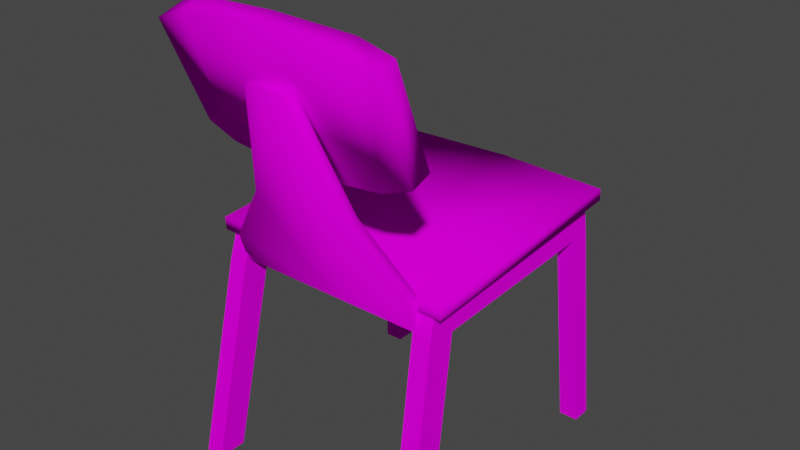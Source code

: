 # Source: Chair-LowPoly-forexporting.blend  (saved by Blender 2.82.7; exported with 4.5.12 LTS)
import bpy
from mathutils import Matrix  # noqa: F401  (used for matrix-valued properties, if any)

bpy.ops.wm.read_factory_settings(use_empty=True)
scene = bpy.context.scene
scene.name = 'Scene'

# ---- collections
col_lp_chair = bpy.data.collections.new('Lp_chair'); scene.collection.children.link(col_lp_chair)

# ---- images (referenced by path relative to the original .blend; pixels are not part of the script)
import os
ASSET_DIR = os.environ.get("B2B_ASSET_DIR", "")  # directory of the original .blend (textures are referenced by path, not embedded)
HERE = os.path.dirname(os.path.abspath(__file__))  # packed textures are extracted next to this script under _unpacked/

def load_image(name, relpath, width, height, colorspace="sRGB"):
    """Load a texture the original file referenced (path relative to the .blend, or extracted next to this script)."""
    p = next((c for c in (os.path.join(HERE, relpath), os.path.join(ASSET_DIR, relpath)) if relpath and os.path.exists(c)), "")
    if p:
        img = bpy.data.images.load(p, check_existing=True)
        img.name = name
    else:  # same state as the original file: an image datablock whose file is absent (Cycles renders it pink)
        img = bpy.data.images.new(name, width, height)
        img.source = "FILE"
        img.filepath = "//" + (relpath or name)
    img.colorspace_settings.name = colorspace
    return img
img_wood051_1128_png_color_png = load_image('Wood051_1128-PNG_Color.png', 'textures/Wood051_1128-PNG_Color.png', 1024, 1024, 'sRGB')

# ---- materials (node trees are filled in below, after node groups)
mat_material_001 = bpy.data.materials.new('Material.001')
mat_material_001.use_transparent_shadow = False

# ---- material node trees
mat_material_001.use_nodes = True; mat_material_001.node_tree.nodes.clear()
_N = mat_material_001.node_tree.nodes; _L = mat_material_001.node_tree.links
n0 = _N.new('ShaderNodeOutputMaterial'); n0.name = 'Material Output'; n0.location = (300, 300)
n1 = _N.new('ShaderNodeBsdfPrincipled'); n1.name = 'Principled BSDF'; n1.location = (10, 300)
n1.distribution = 'GGX'
n1.subsurface_method = 'BURLEY'
n1.inputs[2].default_value = 1.0
n1.inputs[3].default_value = 1.45
n1.inputs[13].default_value = 0.0
n1.inputs[27].default_value = (0.0, 0.0, 0.0, 1.0)
n1.inputs[28].default_value = 1.0
n2 = _N.new('ShaderNodeTexImage'); n2.name = 'Image Texture'; n2.location = (-280, 280)
n2.image = img_wood051_1128_png_color_png
_L.new(n1.outputs[0], n0.inputs[0])
_L.new(n2.outputs[0], n1.inputs[0])
n0.is_active_output = True

# ---- world
world_world = bpy.data.worlds.new('World'); scene.world = world_world
world_world.use_nodes = True; world_world.node_tree.nodes.clear()
_N = world_world.node_tree.nodes; _L = world_world.node_tree.links
n0 = _N.new('ShaderNodeOutputWorld'); n0.name = 'World Output'; n0.location = (300, 300)
n1 = _N.new('ShaderNodeBackground'); n1.name = 'Background'; n1.location = (10, 300)
n1.inputs[0].default_value = (0.05088, 0.05088, 0.05088, 1.0)
_L.new(n1.outputs[0], n0.inputs[0])
n0.is_active_output = True
world_world.color = (0.05088, 0.05088, 0.05088)
world_world.use_sun_shadow = False
world_world.sun_shadow_jitter_overblur = 0.0

# ---- meshes
me_cube_002 = bpy.data.meshes.new('Cube.002')
me_cube_002.from_pydata([(0.717, 0.5634, 0.4166), (0.717, 0.2856, 1.056), (0.717, 0.6944, 0.4661), (0.717, 0.4419, 1.106), (0.5171, 0.4081, 1.179), (0.5171, 0.5634, 0.3432), (0.5171, 0.6505, 0.4032), (0.5171, 0.2687, 1.119), (-0.717, 0.5634, 0.4166), (-0.717, 0.2856, 1.056), (-0.717, 0.6944, 0.4661), (-0.717, 0.4419, 1.106), (1.372e-16, 0.6358, 0.3577), (2.033e-16, 0.3913, 1.203), (1.331e-16, 0.5634, 0.29), (2.02e-16, 0.2729, 1.165), (-0.5171, 0.4081, 1.179), (-0.5171, 0.5634, 0.3432), (-0.5171, 0.6505, 0.4032), (-0.5171, 0.2687, 1.119), (0.8003, 0.685, -0.2526), (0.8003, 2.236, -0.1504), (0.8003, 0.69, -0.3359), (0.8003, 2.241, -0.2274), (-0.8003, 0.685, -0.2526), (-0.8003, 2.236, -0.1504), (-0.8003, 0.69, -0.3359), (-0.8003, 2.241, -0.2274), (3.816e-18, 0.7449, -0.3031), (3.705e-18, 2.383, -0.2009), (3.266e-18, 0.7509, -0.3864), (3.197e-18, 2.389, -0.2779), (-0.6411, 0.645, -0.2974), (0.0008911, 0.3008, 0.8354), (-0.3311, 0.5172, 0.1231), (-0.1236, 0.3008, 0.8354), (-0.6411, 0.7003, -0.4795), (0.0008911, 0.7003, -0.4795), (-0.6411, 0.7197, -0.2747), (0.0008911, 0.3755, 0.8581), (-0.3311, 0.5919, 0.1458), (-0.1236, 0.3755, 0.8581), (-0.6411, 0.775, -0.4569), (0.0008911, 0.775, -0.4569), (0.6411, 0.645, -0.2974), (-0.0008911, 0.3008, 0.8354), (0.3311, 0.5172, 0.1231), (0.1236, 0.3008, 0.8354), (0.6411, 0.7003, -0.4795), (-0.0008911, 0.7003, -0.4795), (0.6411, 0.7197, -0.2747), (-0.0008911, 0.3755, 0.8581), (0.3311, 0.5919, 0.1458), (0.1236, 0.3755, 0.8581), (0.6411, 0.775, -0.4569), (-0.0008911, 0.775, -0.4569), (0.692, 0.4101, -1.797), (0.6164, 0.7265, -0.2875), (0.692, 0.5972, -1.797), (0.6164, 0.9135, -0.2875), (0.8142, 0.4101, -1.797), (0.7386, 0.7265, -0.2875), (0.8142, 0.5972, -1.797), (0.7386, 0.9135, -0.2875), (0.63, 0.6694, -0.4958), (0.63, 0.8565, -0.4958), (0.7523, 0.8565, -0.4958), (0.7523, 0.6694, -0.4958), (0.6164, 2.169, -0.2382), (0.7386, 2.169, -0.2382), (0.63, 2.188, -0.4346), (0.7523, 2.188, -0.4346), (0.6164, 2.049, -0.2429), (0.63, 2.061, -0.4405), (0.7523, 2.061, -0.4405), (0.7386, 2.049, -0.2429), (0.6908, 2.29, -1.797), (0.813, 2.29, -1.797), (0.6908, 2.162, -1.797), (0.813, 2.162, -1.797), (-0.692, 0.4101, -1.797), (-0.6164, 0.7265, -0.2875), (-0.692, 0.5972, -1.797), (-0.6164, 0.9135, -0.2875), (-0.8142, 0.4101, -1.797), (-0.7386, 0.7265, -0.2875), (-0.8142, 0.5972, -1.797), (-0.7386, 0.9135, -0.2875), (-0.63, 0.6694, -0.4958), (-0.63, 0.8565, -0.4958), (-0.7523, 0.8565, -0.4958), (-0.7523, 0.6694, -0.4958), (-0.6164, 2.169, -0.2382), (-0.7386, 2.169, -0.2382), (-0.63, 2.188, -0.4346), (-0.7523, 2.188, -0.4346), (-0.6164, 2.049, -0.2429), (-0.63, 2.061, -0.4405), (-0.7523, 2.061, -0.4405), (-0.7386, 2.049, -0.2429), (-0.6908, 2.29, -1.797), (-0.813, 2.29, -1.797), (-0.6908, 2.162, -1.797), (-0.813, 2.162, -1.797)], [], [(6, 3, 2), (3, 0, 2), (6, 0, 5), (4, 15, 7), (5, 15, 14), (1, 5, 0), (4, 1, 3), (12, 5, 14), (13, 6, 12), (18, 11, 16), (8, 11, 10), (18, 8, 10), (16, 15, 13), (17, 15, 19), (17, 9, 8), (9, 16, 11), (12, 17, 18), (18, 13, 12), (6, 4, 3), (3, 1, 0), (6, 2, 0), (4, 13, 15), (5, 7, 15), (1, 7, 5), (4, 7, 1), (12, 6, 5), (13, 4, 6), (18, 10, 11), (8, 9, 11), (18, 17, 8), (16, 19, 15), (17, 14, 15), (17, 19, 9), (9, 19, 16), (12, 14, 17), (18, 16, 13), (30, 23, 31), (28, 22, 30), (20, 23, 22), (28, 21, 20), (29, 23, 21), (30, 27, 26), (28, 26, 24), (24, 27, 25), (28, 25, 29), (27, 29, 25), (30, 22, 23), (28, 20, 22), (20, 21, 23), (28, 29, 21), (29, 31, 23), (30, 31, 27), (28, 30, 26), (24, 26, 27), (28, 24, 25), (27, 31, 29), (34, 33, 37), (39, 41, 40), (35, 39, 33), (34, 38, 40), (34, 41, 35), (36, 38, 32), (45, 47, 46), (52, 51, 55), (51, 47, 45), (46, 50, 44), (53, 46, 47), (50, 48, 44), (36, 32, 37), (32, 34, 37), (34, 35, 33), (40, 38, 43), (38, 42, 43), (43, 39, 40), (35, 41, 39), (34, 32, 38), (34, 40, 41), (36, 42, 38), (46, 44, 49), (44, 48, 49), (49, 45, 46), (54, 50, 55), (50, 52, 55), (52, 53, 51), (51, 53, 47), (46, 52, 50), (53, 52, 46), (50, 54, 48), (57, 65, 64), (73, 68, 70), (66, 61, 67), (61, 64, 67), (59, 61, 63), (67, 56, 60), (62, 67, 60), (58, 66, 62), (64, 58, 56), (70, 69, 71), (71, 76, 70), (75, 68, 72), (74, 69, 75), (63, 74, 75), (63, 72, 59), (65, 74, 66), (59, 73, 65), (74, 78, 79), (71, 79, 77), (70, 78, 73), (89, 81, 88), (97, 92, 96), (90, 85, 87), (88, 85, 91), (85, 83, 87), (80, 91, 84), (86, 91, 90), (82, 90, 89), (82, 88, 80), (94, 93, 92), (100, 95, 94), (92, 99, 96), (93, 98, 99), (87, 98, 90), (96, 87, 83), (98, 89, 90), (97, 83, 89), (98, 102, 97), (95, 103, 98), (102, 94, 97), (57, 59, 65), (73, 72, 68), (66, 63, 61), (61, 57, 64), (59, 57, 61), (67, 64, 56), (62, 66, 67), (58, 65, 66), (64, 65, 58), (70, 68, 69), (71, 77, 76), (75, 69, 68), (74, 71, 69), (63, 66, 74), (63, 75, 72), (65, 73, 74), (59, 72, 73), (74, 73, 78), (71, 74, 79), (70, 76, 78), (89, 83, 81), (97, 94, 92), (90, 91, 85), (88, 81, 85), (85, 81, 83), (80, 88, 91), (86, 84, 91), (82, 86, 90), (82, 89, 88), (94, 95, 93), (100, 101, 95), (92, 93, 99), (93, 95, 98), (87, 99, 98), (96, 99, 87), (98, 97, 89), (97, 96, 83), (98, 103, 102), (95, 101, 103), (102, 100, 94)])
me_cube_002.polygons.foreach_set('use_smooth', [True] * 168)
_k = set([(30, 31), (39, 43), (45, 49), (45, 51), (56, 64), (57, 59), (57, 64), (58, 65), (58, 66), (59, 72), (60, 67), (61, 63), (61, 67), (62, 66), (62, 67), (63, 75), (65, 73), (66, 74), (68, 69), (68, 70), (68, 72), (69, 71), (69, 75), (70, 76), (70, 78), (71, 76), (71, 77), (73, 74), (73, 78), (74, 79), (80, 88), (80, 91), (81, 83), (81, 88), (82, 88), (82, 89), (83, 96), (84, 91), (85, 87), (85, 91), (86, 90), (87, 99), (89, 97), (90, 98), (92, 93), (92, 94), (92, 96), (93, 95), (93, 99), (94, 100), (95, 101), (95, 103), (97, 98), (97, 102), (98, 102), (98, 103)])
me_cube_002.attributes.new('sharp_edge', 'BOOLEAN', 'EDGE').data.foreach_set('value', [ (min(e.vertices), max(e.vertices)) in _k for e in me_cube_002.edges])
_uv = me_cube_002.uv_layers.new(name='UVMap')
_uv.uv.foreach_set('vector', [0.3921, 0.7303, 0.4504, 0.9354, 0.4504, 0.7487, 0.2901, 0.9214, 0.3306, 0.6918, 0.3743, 0.7083, 0.3972, 0.664, 0.4556, 0.6386, 0.3972, 0.6386, 0.3972, 0.5932, 0.2463, 0.5538, 0.3972, 0.5525, 0.3921, 0.7128, 0.2411, 0.9526, 0.2411, 0.6972, 0.4504, 0.9209, 0.3921, 0.7128, 0.4504, 0.7342, 0.3972, 0.5932, 0.4556, 0.5575, 0.4556, 0.6031, 0.2463, 0.6597, 0.3972, 0.6386, 0.2463, 0.6386, 0.2411, 0.9637, 0.3921, 0.7303, 0.2411, 0.717, 0.09016, 0.7303, 0.03182, 0.9354, 0.09016, 0.9568, 0.09276, 0.7342, 0.05728, 0.9354, 0.131, 0.7487, 0.09529, 0.664, 0.03695, 0.6386, 0.03695, 0.6768, 0.09529, 0.5932, 0.2463, 0.5538, 0.2463, 0.5883, 0.09016, 0.7128, 0.2411, 0.9526, 0.09016, 0.9393, 0.09016, 0.7128, 0.03182, 0.9209, 0.03182, 0.7342, 0.03695, 0.5575, 0.09529, 0.5932, 0.03695, 0.6031, 0.2463, 0.6597, 0.09529, 0.6386, 0.09529, 0.664, 0.09016, 0.7303, 0.2411, 0.9637, 0.2411, 0.717, 0.3921, 0.7303, 0.3921, 0.9568, 0.4504, 0.9354, 0.2901, 0.9214, 0.238, 0.9049, 0.3306, 0.6918, 0.3972, 0.664, 0.4556, 0.6768, 0.4556, 0.6386, 0.3972, 0.5932, 0.2463, 0.5883, 0.2463, 0.5538, 0.3921, 0.7128, 0.3921, 0.9393, 0.2411, 0.9526, 0.4504, 0.9209, 0.3921, 0.9393, 0.3921, 0.7128, 0.3972, 0.5932, 0.3972, 0.5525, 0.4556, 0.5575, 0.2463, 0.6597, 0.3972, 0.664, 0.3972, 0.6386, 0.2411, 0.9637, 0.3921, 0.9568, 0.3921, 0.7303, 0.09016, 0.7303, 0.03182, 0.7487, 0.03182, 0.9354, 0.09276, 0.7342, 0.01165, 0.9209, 0.05728, 0.9354, 0.09529, 0.664, 0.09529, 0.6386, 0.03695, 0.6386, 0.09529, 0.5932, 0.09529, 0.5525, 0.2463, 0.5538, 0.09016, 0.7128, 0.2411, 0.6972, 0.2411, 0.9526, 0.09016, 0.7128, 0.09016, 0.9393, 0.03182, 0.9209, 0.03695, 0.5575, 0.09529, 0.5525, 0.09529, 0.5932, 0.2463, 0.6597, 0.2463, 0.6386, 0.09529, 0.6386, 0.09016, 0.7303, 0.09016, 0.9568, 0.2411, 0.9637, 0.2164, 0.6122, 0.4004, 0.9548, 0.2164, 0.9886, 0.7843, 0.2214, 0.8582, 0.2714, 0.7898, 0.2139, 0.1276, 0.6644, 0.4853, 0.6702, 0.1287, 0.6452, 0.2164, 0.6109, 0.4004, 0.9536, 0.4004, 0.5971, 0.2164, 0.6762, 0.4004, 0.6702, 0.4004, 0.6879, 0.2164, 0.6122, 0.03251, 0.9548, 0.03251, 0.5982, 0.6681, 0.2191, 0.6202, 0.1806, 0.6164, 0.1857, 0.1276, 0.6644, 0.4853, 0.6702, 0.4841, 0.6879, 0.2164, 0.6109, 0.03251, 0.9536, 0.2164, 0.9872, 0.03251, 0.6702, 0.2164, 0.6762, 0.03251, 0.6879, 0.2164, 0.6122, 0.4004, 0.5982, 0.4004, 0.9548, 0.6681, 0.2191, 0.7153, 0.2588, 0.7191, 0.2536, 0.1276, 0.6644, 0.4841, 0.6879, 0.4853, 0.6702, 0.2164, 0.6109, 0.2164, 0.9872, 0.4004, 0.9536, 0.2164, 0.6762, 0.2164, 0.6586, 0.4004, 0.6702, 0.2164, 0.6122, 0.2164, 0.9886, 0.03251, 0.9548, 0.7843, 0.2214, 0.7898, 0.2139, 0.7147, 0.1655, 0.1276, 0.6644, 0.1287, 0.6452, 0.4853, 0.6702, 0.2164, 0.6109, 0.03251, 0.5971, 0.03251, 0.9536, 0.03251, 0.6702, 0.2164, 0.6586, 0.2164, 0.6762, 0.7264, 0.2377, 0.709, 0.3235, 0.796, 0.2057, 0.6331, 0.2806, 0.6233, 0.2734, 0.6483, 0.2055, 0.8147, 0.1571, 0.8209, 0.172, 0.8258, 0.1653, 0.7064, 0.2229, 0.7508, 0.2007, 0.7116, 0.2299, 0.7064, 0.2229, 0.645, 0.2794, 0.6398, 0.2724, 0.7627, 0.181, 0.7508, 0.2007, 0.7457, 0.1937, 0.7088, 0.3234, 0.72, 0.3316, 0.7857, 0.2815, 0.7842, 0.2835, 0.7073, 0.3254, 0.7944, 0.2076, 0.8207, 0.1719, 0.8368, 0.1734, 0.8256, 0.1652, 0.7064, 0.2229, 0.7508, 0.2007, 0.7457, 0.1937, 0.645, 0.2794, 0.7064, 0.2229, 0.6398, 0.2724, 0.7508, 0.2007, 0.7627, 0.181, 0.7457, 0.1937, 0.7385, 0.1632, 0.7264, 0.1795, 0.796, 0.2057, 0.7264, 0.1795, 0.7264, 0.2377, 0.796, 0.2057, 0.7264, 0.2377, 0.6978, 0.3153, 0.709, 0.3235, 0.7249, 0.2397, 0.7249, 0.1815, 0.7945, 0.2077, 0.7249, 0.1815, 0.737, 0.1652, 0.7945, 0.2077, 0.7945, 0.2077, 0.7075, 0.3255, 0.7249, 0.2397, 0.8147, 0.1571, 0.8097, 0.1638, 0.8209, 0.172, 0.7064, 0.2229, 0.7457, 0.1937, 0.7508, 0.2007, 0.7064, 0.2229, 0.7116, 0.2299, 0.645, 0.2794, 0.7627, 0.181, 0.7679, 0.188, 0.7508, 0.2007, 0.7857, 0.2815, 0.8413, 0.2644, 0.7959, 0.2055, 0.8413, 0.2644, 0.8534, 0.248, 0.7959, 0.2055, 0.7959, 0.2055, 0.7088, 0.3234, 0.7857, 0.2815, 0.8519, 0.2501, 0.8398, 0.2664, 0.7944, 0.2076, 0.8398, 0.2664, 0.7842, 0.2835, 0.7944, 0.2076, 0.7003, 0.2438, 0.6427, 0.2877, 0.6329, 0.2805, 0.8207, 0.1719, 0.8319, 0.1801, 0.8368, 0.1734, 0.7064, 0.2229, 0.7116, 0.2299, 0.7508, 0.2007, 0.645, 0.2794, 0.7116, 0.2299, 0.7064, 0.2229, 0.7508, 0.2007, 0.7679, 0.188, 0.7627, 0.181, 0.7523, 0.2, 0.7777, 0.1899, 0.761, 0.1775, 0.882, 0.2746, 0.8783, 0.2999, 0.8931, 0.2835, 0.7777, 0.1899, 0.7523, 0.2, 0.761, 0.1775, 0.8494, 0.2717, 0.8535, 0.2458, 0.8644, 0.2539, 0.8404, 0.261, 0.8638, 0.2523, 0.8514, 0.2691, 0.8644, 0.2539, 0.9452, 0.1333, 0.9561, 0.1414, 0.8406, 0.05609, 0.761, 0.1775, 0.8239, 0.04371, 0.9452, 0.1333, 0.8644, 0.2539, 0.9561, 0.1414, 0.761, 0.1775, 0.8406, 0.05609, 0.8239, 0.04371, 0.8494, 0.2513, 0.8462, 0.2761, 0.8604, 0.2594, 0.8604, 0.2594, 0.9451, 0.1332, 0.8494, 0.2513, 0.7762, 0.3708, 0.7573, 0.3735, 0.7653, 0.3627, 0.882, 0.2746, 0.8783, 0.2999, 0.8679, 0.2915, 0.7691, 0.2123, 0.882, 0.2746, 0.8679, 0.2915, 0.8514, 0.2691, 0.7653, 0.3627, 0.8404, 0.261, 0.8454, 0.2568, 0.7767, 0.3728, 0.8564, 0.2649, 0.7691, 0.2123, 0.882, 0.2746, 0.7777, 0.1899, 0.8608, 0.2589, 0.9451, 0.1332, 0.956, 0.1413, 0.8931, 0.2835, 0.9809, 0.1597, 0.9923, 0.1681, 0.8931, 0.2835, 0.9809, 0.1597, 0.882, 0.2746, 0.7777, 0.1899, 0.7523, 0.2, 0.761, 0.1775, 0.882, 0.2746, 0.8783, 0.2999, 0.8679, 0.2915, 0.7777, 0.1899, 0.7523, 0.2, 0.7691, 0.2123, 0.7406, 0.1624, 0.717, 0.1739, 0.7296, 0.1543, 0.7314, 0.1545, 0.7299, 0.1794, 0.719, 0.1713, 0.8211, 0.0417, 0.7296, 0.1543, 0.8102, 0.03361, 0.8406, 0.05609, 0.761, 0.1775, 0.7777, 0.1899, 0.8211, 0.0417, 0.7296, 0.1543, 0.7406, 0.1624, 0.8406, 0.05609, 0.761, 0.1775, 0.8239, 0.04371, 0.7365, 0.1679, 0.7138, 0.1783, 0.7247, 0.1864, 0.8213, 0.04178, 0.7256, 0.1598, 0.7365, 0.1679, 0.6468, 0.2919, 0.6438, 0.273, 0.6548, 0.2811, 0.8783, 0.2999, 0.882, 0.2746, 0.8679, 0.2915, 0.7691, 0.2123, 0.882, 0.2746, 0.7777, 0.1899, 0.6548, 0.2811, 0.719, 0.1713, 0.7299, 0.1794, 0.6418, 0.2732, 0.7325, 0.1734, 0.7215, 0.1653, 0.882, 0.2746, 0.7691, 0.2123, 0.7777, 0.1899, 0.7259, 0.1593, 0.8213, 0.04178, 0.7369, 0.1674, 0.8931, 0.2835, 0.9809, 0.1597, 0.882, 0.2746, 0.9809, 0.1597, 0.8931, 0.2835, 0.882, 0.2746, 0.7523, 0.2, 0.7691, 0.2123, 0.7777, 0.1899, 0.882, 0.2746, 0.8679, 0.2915, 0.8783, 0.2999, 0.7777, 0.1899, 0.7691, 0.2123, 0.7523, 0.2, 0.8494, 0.2717, 0.8385, 0.2636, 0.8535, 0.2458, 0.8404, 0.261, 0.8528, 0.2442, 0.8638, 0.2523, 0.8644, 0.2539, 0.8535, 0.2458, 0.9452, 0.1333, 0.8406, 0.05609, 0.7777, 0.1899, 0.761, 0.1775, 0.9452, 0.1333, 0.8535, 0.2458, 0.8644, 0.2539, 0.761, 0.1775, 0.7777, 0.1899, 0.8406, 0.05609, 0.8494, 0.2513, 0.8352, 0.268, 0.8462, 0.2761, 0.8604, 0.2594, 0.956, 0.1413, 0.9451, 0.1332, 0.7762, 0.3708, 0.7683, 0.3816, 0.7573, 0.3735, 0.882, 0.2746, 0.8931, 0.2835, 0.8783, 0.2999, 0.7691, 0.2123, 0.7777, 0.1899, 0.882, 0.2746, 0.8514, 0.2691, 0.7762, 0.3708, 0.7653, 0.3627, 0.8454, 0.2568, 0.7657, 0.3647, 0.7767, 0.3728, 0.7691, 0.2123, 0.8679, 0.2915, 0.882, 0.2746, 0.8608, 0.2589, 0.8498, 0.2508, 0.9451, 0.1332, 0.8931, 0.2835, 0.882, 0.2746, 0.9809, 0.1597, 0.8931, 0.2835, 0.9923, 0.1681, 0.9809, 0.1597, 0.7777, 0.1899, 0.7691, 0.2123, 0.7523, 0.2, 0.882, 0.2746, 0.8931, 0.2835, 0.8783, 0.2999, 0.7777, 0.1899, 0.761, 0.1775, 0.7523, 0.2, 0.7406, 0.1624, 0.728, 0.182, 0.717, 0.1739, 0.7314, 0.1545, 0.7423, 0.1626, 0.7299, 0.1794, 0.8211, 0.0417, 0.7406, 0.1624, 0.7296, 0.1543, 0.8406, 0.05609, 0.8239, 0.04371, 0.761, 0.1775, 0.8211, 0.0417, 0.8102, 0.03361, 0.7296, 0.1543, 0.8406, 0.05609, 0.7777, 0.1899, 0.761, 0.1775, 0.7365, 0.1679, 0.7256, 0.1598, 0.7138, 0.1783, 0.8213, 0.04178, 0.8103, 0.03369, 0.7256, 0.1598, 0.6468, 0.2919, 0.6359, 0.2838, 0.6438, 0.273, 0.8783, 0.2999, 0.8931, 0.2835, 0.882, 0.2746, 0.7691, 0.2123, 0.8679, 0.2915, 0.882, 0.2746, 0.6548, 0.2811, 0.6438, 0.273, 0.719, 0.1713, 0.6418, 0.2732, 0.6528, 0.2813, 0.7325, 0.1734, 0.882, 0.2746, 0.8679, 0.2915, 0.7691, 0.2123, 0.7259, 0.1593, 0.8103, 0.03369, 0.8213, 0.04178, 0.8931, 0.2835, 0.9923, 0.1681, 0.9809, 0.1597, 0.9809, 0.1597, 0.9923, 0.1681, 0.8931, 0.2835])
me_cube_002.materials.append(mat_material_001)
me_cube_002.use_remesh_fix_poles = True
me_cube_002.use_remesh_preserve_attributes = False
me_cube_002.use_mirror_vertex_groups = False
me_cube_002.update()
me_cube_002.normals_split_custom_set([tuple(v) for v in zip(*[iter([0.1125, 0.9274, -0.3567, 0.4371, 0.3504, 0.8284, 0.6337, 0.7343, -0.2432, 0.4371, 0.3504, 0.8284, 0.544, -0.4166, -0.7284, 0.6337, 0.7343, -0.2432, 0.1125, 0.9274, -0.3567, 0.544, -0.4166, -0.7284, 0.01366, -0.3408, -0.94, -0.06056, 0.4445, 0.8937, -0.003613, -0.8764, 0.4816, 0.3766, -0.8458, 0.378, 0.01366, -0.3408, -0.94, -0.003613, -0.8764, 0.4816, 0.002283, -0.2078, -0.9782, 0.8208, -0.5523, 0.1458, 0.01366, -0.3408, -0.94, 0.544, -0.4166, -0.7284, -0.06056, 0.4445, 0.8937, 0.8208, -0.5523, 0.1458, 0.4371, 0.3504, 0.8284, -0.01587, 0.959, -0.2829, 0.01366, -0.3408, -0.94, 0.002283, -0.2078, -0.9782, -0.001175, 0.4372, 0.8993, 0.1125, 0.9274, -0.3567, -0.01587, 0.959, -0.2829, -0.1125, 0.9274, -0.3567, -0.4277, 0.3667, 0.8262, 0.04259, 0.2949, 0.9546, -0.5445, -0.2792, -0.791, -0.4277, 0.3667, 0.8262, -0.6149, 0.7791, -0.1223, -0.1125, 0.9274, -0.3567, -0.5445, -0.2792, -0.791, -0.6149, 0.7791, -0.1223, 0.04259, 0.2949, 0.9546, -0.003613, -0.8764, 0.4816, -0.001175, 0.4372, 0.8993, -0.01455, -0.225, -0.9742, -0.003613, -0.8764, 0.4816, -0.376, -0.8362, 0.3993, -0.01455, -0.225, -0.9742, -0.8201, -0.5553, 0.1382, -0.5445, -0.2792, -0.791, -0.8201, -0.5553, 0.1382, 0.04259, 0.2949, 0.9546, -0.4277, 0.3667, 0.8262, -0.01587, 0.959, -0.2829, -0.01455, -0.225, -0.9742, -0.1125, 0.9274, -0.3567, -0.1125, 0.9274, -0.3567, -0.001175, 0.4372, 0.8993, -0.01587, 0.959, -0.2829, 0.1125, 0.9274, -0.3567, -0.06056, 0.4445, 0.8937, 0.4371, 0.3504, 0.8284, 0.4371, 0.3504, 0.8284, 0.8208, -0.5523, 0.1458, 0.544, -0.4166, -0.7284, 0.1125, 0.9274, -0.3567, 0.6337, 0.7343, -0.2432, 0.544, -0.4166, -0.7284, -0.06056, 0.4445, 0.8937, -0.001175, 0.4372, 0.8993, -0.003613, -0.8764, 0.4816, 0.01366, -0.3408, -0.94, 0.3766, -0.8458, 0.378, -0.003613, -0.8764, 0.4816, 0.8208, -0.5523, 0.1458, 0.3766, -0.8458, 0.378, 0.01366, -0.3408, -0.94, -0.06056, 0.4445, 0.8937, 0.3766, -0.8458, 0.378, 0.8208, -0.5523, 0.1458, -0.01587, 0.959, -0.2829, 0.1125, 0.9274, -0.3567, 0.01366, -0.3408, -0.94, -0.001175, 0.4372, 0.8993, -0.06056, 0.4445, 0.8937, 0.1125, 0.9274, -0.3567, -0.1125, 0.9274, -0.3567, -0.6149, 0.7791, -0.1223, -0.4277, 0.3667, 0.8262, -0.5445, -0.2792, -0.791, -0.8201, -0.5553, 0.1382, -0.4277, 0.3667, 0.8262, -0.1125, 0.9274, -0.3567, -0.01455, -0.225, -0.9742, -0.5445, -0.2792, -0.791, 0.04259, 0.2949, 0.9546, -0.376, -0.8362, 0.3993, -0.003613, -0.8764, 0.4816, -0.01455, -0.225, -0.9742, 0.002283, -0.2078, -0.9782, -0.003613, -0.8764, 0.4816, -0.01455, -0.225, -0.9742, -0.376, -0.8362, 0.3993, -0.8201, -0.5553, 0.1382, -0.8201, -0.5553, 0.1382, -0.376, -0.8362, 0.3993, 0.04259, 0.2949, 0.9546, -0.01587, 0.959, -0.2829, 0.002283, -0.2078, -0.9782, -0.01455, -0.225, -0.9742, -0.1125, 0.9274, -0.3567, 0.04259, 0.2949, 0.9546, -0.001175, 0.4372, 0.8993, -5.534e-22, 0.6291, 0.7773, -0.6453, -0.5617, 0.5178, 2.38e-06, -0.7696, 0.6386, -0.000127, 0.7476, -0.6641, -0.5713, 0.562, 0.5982, -5.534e-22, 0.6291, 0.7773, -0.5443, 0.6352, -0.5479, -0.6453, -0.5617, 0.5178, -0.5713, 0.562, 0.5982, -0.000127, 0.7476, -0.6641, -0.5948, -0.4729, -0.65, -0.5443, 0.6352, -0.5479, 4.719e-05, -0.7178, -0.6962, -0.6453, -0.5617, 0.5178, -0.5948, -0.4729, -0.65, -5.534e-22, 0.6291, 0.7773, 0.6454, -0.5616, 0.5178, 0.5713, 0.562, 0.5982, -0.000127, 0.7476, -0.6641, 0.5713, 0.562, 0.5982, 0.5446, 0.635, -0.5479, 0.5446, 0.635, -0.5479, 0.6454, -0.5616, 0.5178, 0.5948, -0.4729, -0.65, -0.000127, 0.7476, -0.6641, 0.5948, -0.4729, -0.65, 4.719e-05, -0.7178, -0.6962, 0.6454, -0.5616, 0.5178, 4.719e-05, -0.7178, -0.6962, 0.5948, -0.4729, -0.65, -5.534e-22, 0.6291, 0.7773, -0.5713, 0.562, 0.5982, -0.6453, -0.5617, 0.5178, -0.000127, 0.7476, -0.6641, -0.5443, 0.6352, -0.5479, -0.5713, 0.562, 0.5982, -0.5443, 0.6352, -0.5479, -0.5948, -0.4729, -0.65, -0.6453, -0.5617, 0.5178, -0.000127, 0.7476, -0.6641, 4.719e-05, -0.7178, -0.6962, -0.5948, -0.4729, -0.65, 4.719e-05, -0.7178, -0.6962, 2.38e-06, -0.7696, 0.6386, -0.6453, -0.5617, 0.5178, -5.534e-22, 0.6291, 0.7773, 2.38e-06, -0.7696, 0.6386, 0.6454, -0.5616, 0.5178, -0.000127, 0.7476, -0.6641, -5.534e-22, 0.6291, 0.7773, 0.5713, 0.562, 0.5982, 0.5446, 0.635, -0.5479, 0.5713, 0.562, 0.5982, 0.6454, -0.5616, 0.5178, -0.000127, 0.7476, -0.6641, 0.5446, 0.635, -0.5479, 0.5948, -0.4729, -0.65, 0.6454, -0.5616, 0.5178, 2.38e-06, -0.7696, 0.6386, 4.719e-05, -0.7178, -0.6962, 0.6703, 0.734, -0.1095, -1.233e-08, 0.8821, -0.471, -4.235e-08, 0.9568, 0.2907, 6.166e-09, -0.471, -0.8821, 0.487, -0.381, -0.7859, 0.6703, -0.549, -0.4993, 0.487, 0.7538, -0.4412, 6.166e-09, -0.471, -0.8821, -1.233e-08, 0.8821, -0.471, 0.6703, 0.734, -0.1095, 0.7284, -0.5499, -0.4086, 0.6703, -0.549, -0.4993, 0.6703, 0.734, -0.1095, 0.487, -0.381, -0.7859, 0.487, 0.7538, -0.4412, 0.7071, 0.6766, 0.2056, 0.7284, -0.5499, -0.4086, 0.7284, 0.6843, -0.03364, 1.233e-08, 0.8821, -0.471, -0.487, 0.7538, -0.4412, -0.6703, 0.734, -0.1095, -0.6703, -0.549, -0.4993, -6.166e-09, -0.471, -0.8821, 1.763e-08, -0.9568, -0.2907, -6.166e-09, -0.471, -0.8821, -0.487, 0.7538, -0.4412, 1.233e-08, 0.8821, -0.471, -0.6703, 0.734, -0.1095, -0.7284, -0.5499, -0.4086, -0.7284, 0.6843, -0.03364, -0.487, -0.381, -0.7859, -0.6703, 0.734, -0.1095, -0.487, 0.7538, -0.4412, -0.7284, -0.5499, -0.4086, -0.7071, 0.6766, 0.2056, -0.7284, 0.6843, -0.03364, 0.7071, 0.6766, 0.2056, 0.7284, 0.6843, -0.03364, -4.235e-08, 0.9568, 0.2907, 0.7284, 0.6843, -0.03364, 0.6703, 0.734, -0.1095, -4.235e-08, 0.9568, 0.2907, 0.6703, 0.734, -0.1095, 0.487, 0.7538, -0.4412, -1.233e-08, 0.8821, -0.471, 0.6703, -0.549, -0.4993, 0.7284, -0.5499, -0.4086, -1.763e-08, -0.9568, -0.2907, 0.7284, -0.5499, -0.4086, 0.7071, -0.6766, -0.2056, -1.763e-08, -0.9568, -0.2907, -1.763e-08, -0.9568, -0.2907, 6.166e-09, -0.471, -0.8821, 0.6703, -0.549, -0.4993, 0.487, 0.7538, -0.4412, 0.487, -0.381, -0.7859, 6.166e-09, -0.471, -0.8821, 0.6703, 0.734, -0.1095, 0.7284, 0.6843, -0.03364, 0.7284, -0.5499, -0.4086, 0.6703, 0.734, -0.1095, 0.6703, -0.549, -0.4993, 0.487, -0.381, -0.7859, 0.7071, 0.6766, 0.2056, 0.7071, -0.6766, -0.2056, 0.7284, -0.5499, -0.4086, -0.6703, 0.734, -0.1095, -0.7284, 0.6843, -0.03364, 3.68e-08, 0.9568, 0.2907, -0.7284, 0.6843, -0.03364, -0.7071, 0.6766, 0.2056, 3.68e-08, 0.9568, 0.2907, 3.68e-08, 0.9568, 0.2907, 1.233e-08, 0.8821, -0.471, -0.6703, 0.734, -0.1095, -0.7071, -0.6766, -0.2056, -0.7284, -0.5499, -0.4086, 1.763e-08, -0.9568, -0.2907, -0.7284, -0.5499, -0.4086, -0.6703, -0.549, -0.4993, 1.763e-08, -0.9568, -0.2907, -0.6703, -0.549, -0.4993, -0.487, -0.381, -0.7859, -6.166e-09, -0.471, -0.8821, -6.166e-09, -0.471, -0.8821, -0.487, -0.381, -0.7859, -0.487, 0.7538, -0.4412, -0.6703, 0.734, -0.1095, -0.6703, -0.549, -0.4993, -0.7284, -0.5499, -0.4086, -0.487, -0.381, -0.7859, -0.6703, -0.549, -0.4993, -0.6703, 0.734, -0.1095, -0.7284, -0.5499, -0.4086, -0.7071, -0.6766, -0.2056, -0.7071, 0.6766, 0.2056, -0.9979, 0.0, -0.06524, -0.9982, 0.0008103, -0.06036, -0.9985, 0.0, -0.05505, -0.9982, 0.002164, -0.06016, -0.9976, 0.002864, -0.06871, -0.9984, 0.001975, -0.05636, 0.9982, -0.0008102, 0.06036, 0.9979, 0.0, 0.06524, 0.9985, -1.32e-08, 0.05508, 0.0, -0.6185, 0.7858, 0.0, -0.9729, 0.2311, 0.0, -0.9735, 0.2287, 0.0, -0.01962, 0.9998, 0.0, -0.6185, 0.7858, 0.0, -0.01962, 0.9998, 0.0, -0.9735, 0.2287, 0.0, -0.9807, 0.1954, 0.0, -0.9807, 0.1954, 0.9989, 0.0, 0.04753, 0.9985, 5.814e-07, 0.05505, 0.9989, 0.0, 0.04753, 0.0, 0.9807, -0.1954, 6.951e-06, 0.6605, -0.7508, 0.0, 0.9807, -0.1954, -0.9985, 0.0, -0.05505, -0.9989, 0.0, -0.04753, -0.9989, 0.0, -0.04753, 0.0, 0.9963, 0.08609, 0.0, 0.9953, 0.09725, 0.0, 0.9963, 0.08558, 0.0, 0.9963, 0.08558, 0.0, 0.9973, 0.07409, 0.0, 0.9963, 0.08609, 0.0, -0.03923, 0.9992, 0.0, -0.03923, 0.9992, 0.0, -0.03923, 0.9992, 0.9982, -0.002161, 0.06015, 0.9976, -0.002864, 0.06871, 0.9977, -0.002911, 0.06799, 0.9978, -0.001709, 0.06634, 0.9982, -0.002161, 0.06015, 0.9977, -0.002911, 0.06799, 0.0, -0.01962, 0.9998, 0.0, -0.03923, 0.9992, 0.0, -0.01962, 0.9998, 0.0, 0.6429, -0.766, 0.0, 0.04591, -0.9989, 3.643e-07, 0.6605, -0.7508, -0.9978, 0.001709, -0.06634, -0.9982, 0.002164, -0.06016, -0.9982, 0.0008103, -0.06036, 0.0, -0.9972, -0.07441, 0.0, -0.9972, -0.07441, 0.0, -0.9972, -0.07441, 0.9984, -0.002196, 0.05638, 0.999, -0.001028, 0.04455, 0.999, -0.0009591, 0.04455, -0.9984, 0.001975, -0.05636, -0.999, 0.0009462, -0.04455, -0.9982, 0.002164, -0.06016, 0.9982, 0.0008547, -0.06003, 0.9979, 0.0, -0.06524, 0.9985, -3.367e-09, -0.05508, 0.9982, 0.002165, -0.06016, 0.9976, 0.002864, -0.06871, 0.9977, 0.00288, -0.06808, -0.9982, -0.0008102, 0.06036, -0.9979, 0.0, 0.06524, -0.9978, -0.001709, 0.06634, 0.0, -0.9729, 0.2311, 0.0, -0.6185, 0.7858, -3.492e-10, -0.9735, 0.2287, 0.0, -0.6185, 0.7858, 0.0, -0.01962, 0.9998, 0.0, -0.01962, 0.9998, 0.0, -0.9807, 0.1954, -1.046e-06, -0.9735, 0.2287, 0.0, -0.9807, 0.1954, -0.9989, 0.0, 0.04753, -0.9985, 0.0, 0.05505, -0.9982, -0.0008102, 0.06036, 0.0, 0.9807, -0.1954, 0.0, 0.6605, -0.7508, 0.0, 0.6429, -0.766, 0.9989, 0.0, -0.04753, 0.9985, 4.265e-07, -0.05505, 0.9989, 0.0, -0.04753, 0.0, 0.9963, 0.08609, 0.0, 0.9953, 0.09725, 0.0, 0.9953, 0.09725, 0.0, 0.9973, 0.07409, 0.0, 0.9964, 0.08525, 0.0, 0.9963, 0.08609, 0.0, -0.03923, 0.9992, 0.0, -0.03923, 0.9992, 0.0, -0.03923, 0.9992, -0.9976, -0.002864, 0.06871, -0.9982, -0.002161, 0.06015, -0.9977, -0.002942, 0.0679, -0.9978, -0.001709, 0.06634, -0.9982, -0.002161, 0.06015, -0.9982, -0.0008102, 0.06036, 0.0, -0.03923, 0.9992, 0.0, -0.01962, 0.9998, 0.0, -0.01962, 0.9998, 0.0, 0.04591, -0.9989, 0.0, 0.6429, -0.766, 0.0, 0.6605, -0.7508, 0.9982, 0.002165, -0.06016, 0.9978, 0.001697, -0.06644, 0.9982, 0.0008547, -0.06003, 0.0, -0.9972, -0.07441, 0.0, -0.9972, -0.07441, 0.0, -0.9972, -0.07441, -0.9984, -0.002128, 0.05646, -0.999, -0.0009455, 0.04455, -0.9982, -0.002161, 0.06015, 0.999, 0.001027, -0.04455, 0.9984, 0.002201, -0.05638, 0.9982, 0.002165, -0.06016, -0.9979, 0.0, -0.06524, -0.9978, 0.001709, -0.06634, -0.9982, 0.0008103, -0.06036, -0.9982, 0.002164, -0.06016, -0.9977, 0.002942, -0.0679, -0.9976, 0.002864, -0.06871, 0.9982, -0.0008102, 0.06036, 0.9978, -0.001709, 0.06634, 0.9979, 0.0, 0.06524, 0.0, -0.6185, 0.7858, 0.0, -0.5941, 0.8044, 0.0, -0.9729, 0.2311, 0.0, -0.01962, 0.9998, 0.0, -0.5941, 0.8044, 0.0, -0.6185, 0.7858, 0.0, -0.9735, 0.2287, 0.0, -0.9729, 0.2311, 0.0, -0.9807, 0.1954, 0.9989, 0.0, 0.04753, 0.9982, -0.0008102, 0.06036, 0.9985, -1.32e-08, 0.05508, 0.0, 0.9807, -0.1954, 0.0, 0.6429, -0.766, 3.643e-07, 0.6605, -0.7508, -0.9985, 0.0, -0.05505, -0.9982, 0.0008103, -0.06036, -0.9989, 0.0, -0.04753, 0.0, 0.9963, 0.08609, 0.0, 0.9953, 0.09725, 0.0, 0.9953, 0.09725, -2.872e-07, 0.9964, 0.08527, 0.0, 0.9973, 0.07409, 0.0, 0.9973, 0.07409, 0.0, -0.03923, 0.9992, 0.0, -0.03923, 0.9992, 0.0, -0.03923, 0.9992, 0.9982, -0.002161, 0.06015, 0.9984, -0.002196, 0.05638, 0.9976, -0.002864, 0.06871, 0.9978, -0.001709, 0.06634, 0.9982, -0.0008102, 0.06036, 0.9982, -0.002161, 0.06015, 0.0, -0.01962, 0.9998, 0.0, -0.03923, 0.9992, 0.0, -0.03923, 0.9992, 0.0, 0.6429, -0.766, 0.0, 0.04591, -0.9989, 0.0, 0.04591, -0.9989, -0.9978, 0.001709, -0.06634, -0.9977, 0.002942, -0.0679, -0.9982, 0.002164, -0.06016, 0.0, -0.9972, -0.07441, 0.0, -0.9972, -0.07441, 0.0, -0.9972, -0.07441, 0.9984, -0.002196, 0.05638, 0.9982, -0.002161, 0.06015, 0.999, -0.001028, 0.04455, -0.9984, 0.001954, -0.05634, -0.999, 0.001054, -0.04455, -0.999, 0.001054, -0.04455, 0.9982, 0.0008547, -0.06003, 0.9978, 0.001697, -0.06644, 0.9979, 0.0, -0.06524, 0.9982, 0.002165, -0.06016, 0.9984, 0.002201, -0.05638, 0.9976, 0.002864, -0.06871, -0.9982, -0.0008102, 0.06036, -0.9985, 0.0, 0.05505, -0.9979, 0.0, 0.06524, 0.0, -0.9729, 0.2311, 0.0, -0.5941, 0.8044, 0.0, -0.6185, 0.7858, 0.0, -0.6185, 0.7858, 0.0, -0.5941, 0.8044, 0.0, -0.01962, 0.9998, 0.0, -0.9807, 0.1954, 0.0, -0.9729, 0.2311, -3.492e-10, -0.9735, 0.2287, -0.9989, 0.0, 0.04753, -0.9989, 0.0, 0.04753, -0.9985, 0.0, 0.05505, 0.0, 0.9807, -0.1954, 0.0, 0.9807, -0.1954, 0.0, 0.6605, -0.7508, 0.9989, 0.0, -0.04753, 0.9982, 0.0008547, -0.06003, 0.9985, -3.367e-09, -0.05508, 0.0, 0.9963, 0.08609, 0.0, 0.9964, 0.08525, 0.0, 0.9953, 0.09725, 0.0, 0.9973, 0.07409, 0.0, 0.9973, 0.07409, 0.0, 0.9964, 0.08525, 0.0, -0.03923, 0.9992, 0.0, -0.03923, 0.9992, 0.0, -0.03923, 0.9992, -0.9976, -0.002864, 0.06871, -0.9984, -0.002128, 0.05646, -0.9982, -0.002161, 0.06015, -0.9978, -0.001709, 0.06634, -0.9977, -0.002942, 0.0679, -0.9982, -0.002161, 0.06015, 0.0, -0.03923, 0.9992, 0.0, -0.03923, 0.9992, 0.0, -0.01962, 0.9998, 0.0, 0.04591, -0.9989, 0.0, 0.04591, -0.9989, 0.0, 0.6429, -0.766, 0.9982, 0.002165, -0.06016, 0.9977, 0.00288, -0.06808, 0.9978, 0.001697, -0.06644, 0.0, -0.9972, -0.07441, 0.0, -0.9972, -0.07441, 0.0, -0.9972, -0.07441, -0.9984, -0.001956, 0.05634, -0.999, -0.0009591, 0.04455, -0.999, -0.0009591, 0.04455, 0.999, 0.001027, -0.04455, 0.999, 0.001054, -0.04455, 0.9984, 0.002201, -0.05638])] * 3)])

# ---- objects
ob_back = bpy.data.objects.new('Back', me_cube_002)

# ---- transforms, parenting, visibility, modifiers, constraints
ob_back.location = (0.0, 0.0, 0.0)
ob_back.lineart.crease_threshold = 0.0

# ---- collection membership
col_lp_chair.objects.link(ob_back)

# ---- scene / render settings (as saved in the file)
scene.frame_start = 1; scene.frame_end = 250; scene.frame_set(1)
scene.render.engine = 'BLENDER_EEVEE_NEXT'
scene.cycles.use_denoising = False
scene.cycles.samples = 128
scene.cycles.sampling_pattern = 'TABULATED_SOBOL'
scene.cycles.use_adaptive_sampling = False
scene.cycles.use_light_tree = False
scene.view_settings.view_transform = 'Filmic'
bpy.context.view_layer.update()

# ---- added for rendering (the .blend has no active camera and no usable light): camera, sun
cam_auto = bpy.data.cameras.new('AutoCamera')
cam_auto.lens = 50.0
cam_auto.sensor_width = 36.0
cam_auto.clip_end = 1000.0
ob_auto_camera = bpy.data.objects.new('AutoCamera', cam_auto)
scene.collection.objects.link(ob_auto_camera)
ob_auto_camera.location = (3.71776, -3.13266, 2.67693)
ob_auto_camera.rotation_euler = (1.09748, -7.21219e-08, 0.694738)
scene.camera = ob_auto_camera
light_auto_sun = bpy.data.lights.new('AutoSun', 'SUN')
light_auto_sun.energy = 3.0
light_auto_sun.angle = 0.0523599
ob_auto_sun = bpy.data.objects.new('AutoSun', light_auto_sun)
scene.collection.objects.link(ob_auto_sun)
ob_auto_sun.rotation_euler = (0.872665, 0.174533, 0.523599)
bpy.context.view_layer.update()
